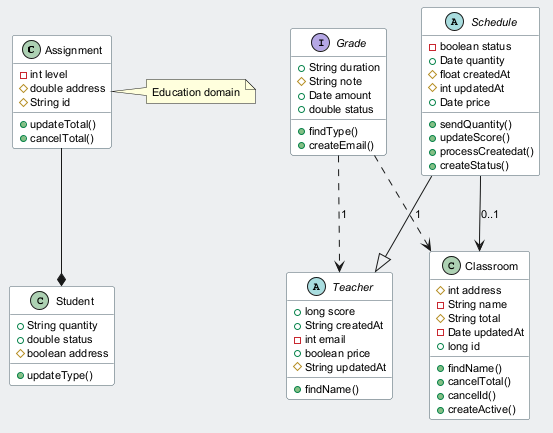

The diagram above was rendered by PlantUML. Its source (embedded in the PNG):
@startuml
skinparam backgroundColor #ECEFF1
skinparam classBackgroundColor #FFFFFF
skinparam classBorderColor #455A64
skinparam defaultFontSize 11
class Assignment {
  -int level
  #double address
  #String id
  +updateTotal()
  +cancelTotal()
}
class Student {
  +String quantity
  +double status
  #boolean address
  +updateType()
}
interface Grade {
  +String duration
  #String note
  +Date amount
  +double status
  +findType()
  +createEmail()
}
abstract class Schedule {
  -boolean status
  +Date quantity
  #float createdAt
  #int updatedAt
  +Date price
  +sendQuantity()
  +updateScore()
  +processCreatedat()
  +createStatus()
}
abstract class Teacher {
  +long score
  +String createdAt
  -int email
  +boolean price
  #String updatedAt
  +findName()
}
class Classroom {
  #int address
  -String name
  #String total
  -Date updatedAt
  +long id
  +findName()
  +cancelTotal()
  +cancelId()
  +createActive()
}
Grade ..> Teacher : "1"
Assignment --* Student
Schedule --|> Teacher
Grade ..> Classroom : "1"
Schedule --> Classroom : "0..1"
note right of Assignment : Education domain
@enduml